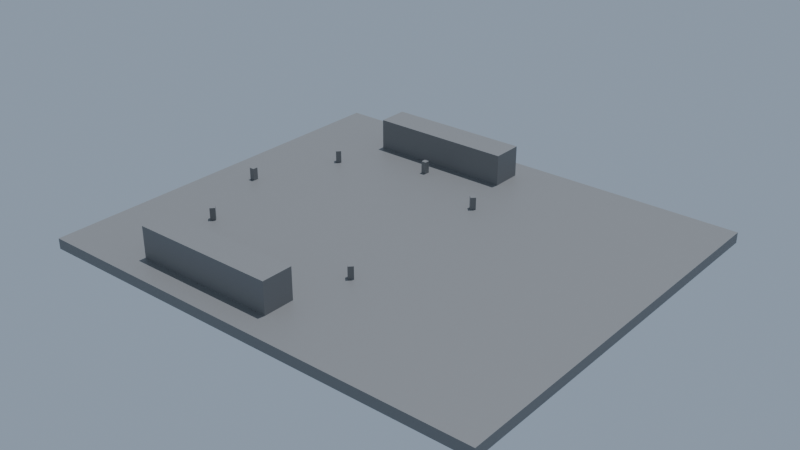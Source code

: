 # Source: Prologue.blend  (saved by Blender 5.0.119; exported with 4.5.12 LTS)
import bpy
from mathutils import Matrix  # noqa: F401  (used for matrix-valued properties, if any)

bpy.ops.wm.read_factory_settings(use_empty=True)
scene = bpy.context.scene
scene.name = 'Scene'

# ---- collections
col_l_prologue = bpy.data.collections.new('L_Prologue'); scene.collection.children.link(col_l_prologue)
col_cameras = bpy.data.collections.new('Cameras'); scene.collection.children.link(col_cameras)

# ---- materials (node trees are filled in below, after node groups)
mat_m_enginedefault = bpy.data.materials.new('M_EngineDefault')
mat_m_enginedefault.diffuse_color = (0.22, 0.22, 0.22, 1.0)

# ---- material node trees
mat_m_enginedefault.use_nodes = True; mat_m_enginedefault.node_tree.nodes.clear()
_N = mat_m_enginedefault.node_tree.nodes; _L = mat_m_enginedefault.node_tree.links
n0 = _N.new('ShaderNodeBsdfPrincipled'); n0.name = 'Principled BSDF'; n0.location = (-200, 100)
n0.inputs[0].default_value = (0.22, 0.22, 0.22, 1.0)
n1 = _N.new('ShaderNodeOutputMaterial'); n1.name = 'Material Output'; n1.location = (200, 100)
_L.new(n0.outputs[0], n1.inputs[0])
n1.is_active_output = True

# ---- world
world_night = bpy.data.worlds.new('Night'); scene.world = world_night
world_night.use_nodes = True; world_night.node_tree.nodes.clear()
_N = world_night.node_tree.nodes; _L = world_night.node_tree.links
n0 = _N.new('ShaderNodeBackground'); n0.name = 'Background'; n0.location = (-200, 100)
n0.inputs[0].default_value = (0.47, 0.59, 0.75, 1.0)
n0.inputs[1].default_value = 0.5833
n1 = _N.new('ShaderNodeOutputWorld'); n1.name = 'World Output'; n1.location = (200, 100)
_L.new(n0.outputs[0], n1.inputs[0])
n1.is_active_output = True

# ---- cameras
cam_cam_prologue = bpy.data.cameras.new('Cam_Prologue')
cam_cam_prologue.clip_end = 2000.0
cam_cam_prologue.lens = 30.0

# ---- lights
light_sun = bpy.data.lights.new('Sun', 'SUN')
light_sun.color = (0.91, 0.94, 1.0)
light_sun.angle = 0.00935
light_sun.energy = 2.7

# ---- meshes
me_ground = bpy.data.meshes.new('Ground')
me_ground.from_pydata([(-12.5, -19.0, -1.0), (-12.5, -19.0, 0.0), (-12.5, 19.0, -1.0), (-12.5, 19.0, 0.0), (31.4, -19.0, -1.0), (31.4, -19.0, 0.0), (31.4, 19.0, -1.0), (31.4, 19.0, 0.0)], [], [(0, 1, 3, 2), (2, 3, 7, 6), (6, 7, 5, 4), (4, 5, 1, 0), (2, 6, 4, 0), (7, 3, 1, 5)])
me_ground.materials.append(mat_m_enginedefault)
me_ground.update()
me_cagepost_1 = bpy.data.meshes.new('CagePost_1')
me_cagepost_1.from_pydata([(11.13, 7.778, 0.0), (11.13, 7.778, 1.2), (10.78, 8.132, 0.0), (10.78, 8.132, 1.2), (11.49, 8.132, 0.0), (11.49, 8.132, 1.2), (11.13, 8.485, 0.0), (11.13, 8.485, 1.2)], [], [(0, 1, 3, 2), (2, 3, 7, 6), (6, 7, 5, 4), (4, 5, 1, 0), (2, 6, 4, 0), (7, 3, 1, 5)])
me_cagepost_1.materials.append(mat_m_enginedefault)
me_cagepost_1.update()
me_cagepost_2 = bpy.data.meshes.new('CagePost_2')
me_cagepost_2.from_pydata([(3.25, 11.25, 0.0), (3.25, 11.25, 1.2), (2.75, 11.25, 0.0), (2.75, 11.25, 1.2), (3.25, 11.75, 0.0), (3.25, 11.75, 1.2), (2.75, 11.75, 0.0), (2.75, 11.75, 1.2)], [], [(0, 1, 3, 2), (2, 3, 7, 6), (6, 7, 5, 4), (4, 5, 1, 0), (2, 6, 4, 0), (7, 3, 1, 5)])
me_cagepost_2.materials.append(mat_m_enginedefault)
me_cagepost_2.update()
me_cagepost_3 = bpy.data.meshes.new('CagePost_3')
me_cagepost_3.from_pydata([(-4.778, 8.132, 0.0), (-4.778, 8.132, 1.2), (-5.132, 7.778, 0.0), (-5.132, 7.778, 1.2), (-5.132, 8.485, 0.0), (-5.132, 8.485, 1.2), (-5.485, 8.132, 0.0), (-5.485, 8.132, 1.2)], [], [(0, 1, 3, 2), (2, 3, 7, 6), (6, 7, 5, 4), (4, 5, 1, 0), (2, 6, 4, 0), (7, 3, 1, 5)])
me_cagepost_3.materials.append(mat_m_enginedefault)
me_cagepost_3.update()
me_cagepost_4 = bpy.data.meshes.new('CagePost_4')
me_cagepost_4.from_pydata([(-8.25, 0.25, 0.0), (-8.25, 0.25, 1.2), (-8.25, -0.25, 0.0), (-8.25, -0.25, 1.2), (-8.75, 0.25, 0.0), (-8.75, 0.25, 1.2), (-8.75, -0.25, 0.0), (-8.75, -0.25, 1.2)], [], [(0, 1, 3, 2), (2, 3, 7, 6), (6, 7, 5, 4), (4, 5, 1, 0), (2, 6, 4, 0), (7, 3, 1, 5)])
me_cagepost_4.materials.append(mat_m_enginedefault)
me_cagepost_4.update()
me_cagepost_5 = bpy.data.meshes.new('CagePost_5')
me_cagepost_5.from_pydata([(-5.132, -7.778, 0.0), (-5.132, -7.778, 1.2), (-4.778, -8.132, 0.0), (-4.778, -8.132, 1.2), (-5.485, -8.132, 0.0), (-5.485, -8.132, 1.2), (-5.132, -8.485, 0.0), (-5.132, -8.485, 1.2)], [], [(0, 1, 3, 2), (2, 3, 7, 6), (6, 7, 5, 4), (4, 5, 1, 0), (2, 6, 4, 0), (7, 3, 1, 5)])
me_cagepost_5.materials.append(mat_m_enginedefault)
me_cagepost_5.update()
me_cagepost_6 = bpy.data.meshes.new('CagePost_6')
me_cagepost_6.from_pydata([(2.75, -11.25, 0.0), (2.75, -11.25, 1.2), (3.25, -11.25, 0.0), (3.25, -11.25, 1.2), (2.75, -11.75, 0.0), (2.75, -11.75, 1.2), (3.25, -11.75, 0.0), (3.25, -11.75, 1.2)], [], [(0, 1, 3, 2), (2, 3, 7, 6), (6, 7, 5, 4), (4, 5, 1, 0), (2, 6, 4, 0), (7, 3, 1, 5)])
me_cagepost_6.materials.append(mat_m_enginedefault)
me_cagepost_6.update()
me_cagepost_7 = bpy.data.meshes.new('CagePost_7')
me_cagepost_7.from_pydata([(10.78, -8.132, 0.0), (10.78, -8.132, 1.2), (11.13, -7.778, 0.0), (11.13, -7.778, 1.2), (11.13, -8.485, 0.0), (11.13, -8.485, 1.2), (11.49, -8.132, 0.0), (11.49, -8.132, 1.2)], [], [(0, 1, 3, 2), (2, 3, 7, 6), (6, 7, 5, 4), (4, 5, 1, 0), (2, 6, 4, 0), (7, 3, 1, 5)])
me_cagepost_7.materials.append(mat_m_enginedefault)
me_cagepost_7.update()
me_stand_near = bpy.data.meshes.new('Stand_Near')
me_stand_near.from_pydata([(-4.0, -16.5, 0.0), (-4.0, -16.5, 3.0), (-4.0, -13.5, 0.0), (-4.0, -13.5, 3.0), (10.0, -16.5, 0.0), (10.0, -16.5, 3.0), (10.0, -13.5, 0.0), (10.0, -13.5, 3.0)], [], [(0, 1, 3, 2), (2, 3, 7, 6), (6, 7, 5, 4), (4, 5, 1, 0), (2, 6, 4, 0), (7, 3, 1, 5)])
me_stand_near.materials.append(mat_m_enginedefault)
me_stand_near.update()
me_stand_far = bpy.data.meshes.new('Stand_Far')
me_stand_far.from_pydata([(-4.0, 13.5, 0.0), (-4.0, 13.5, 3.0), (-4.0, 16.5, 0.0), (-4.0, 16.5, 3.0), (10.0, 13.5, 0.0), (10.0, 13.5, 3.0), (10.0, 16.5, 0.0), (10.0, 16.5, 3.0)], [], [(0, 1, 3, 2), (2, 3, 7, 6), (6, 7, 5, 4), (4, 5, 1, 0), (2, 6, 4, 0), (7, 3, 1, 5)])
me_stand_far.materials.append(mat_m_enginedefault)
me_stand_far.update()

# ---- objects
ob_sun = bpy.data.objects.new('Sun', light_sun)
ob_ground = bpy.data.objects.new('Ground', me_ground)
ob_cagepost_1 = bpy.data.objects.new('CagePost_1', me_cagepost_1)
ob_cagepost_2 = bpy.data.objects.new('CagePost_2', me_cagepost_2)
ob_cagepost_3 = bpy.data.objects.new('CagePost_3', me_cagepost_3)
ob_cagepost_4 = bpy.data.objects.new('CagePost_4', me_cagepost_4)
ob_cagepost_5 = bpy.data.objects.new('CagePost_5', me_cagepost_5)
ob_cagepost_6 = bpy.data.objects.new('CagePost_6', me_cagepost_6)
ob_cagepost_7 = bpy.data.objects.new('CagePost_7', me_cagepost_7)
ob_stand_near = bpy.data.objects.new('Stand_Near', me_stand_near)
ob_stand_far = bpy.data.objects.new('Stand_Far', me_stand_far)
ob_cam_prologue = bpy.data.objects.new('Cam_Prologue', cam_cam_prologue)

# ---- transforms, parenting, visibility, modifiers, constraints
ob_sun.location = (0.0, 0.0, 0.0)
ob_sun.rotation_euler = (0.2094, 6.15e-09, 2.967)
ob_ground.location = (0.0, 0.0, 0.0)
ob_cagepost_1.location = (0.0, 0.0, 0.0)
ob_cagepost_2.location = (0.0, 0.0, 0.0)
ob_cagepost_3.location = (0.0, 0.0, 0.0)
ob_cagepost_4.location = (0.0, 0.0, 0.0)
ob_cagepost_5.location = (0.0, 0.0, 0.0)
ob_cagepost_6.location = (0.0, 0.0, 0.0)
ob_cagepost_7.location = (0.0, 0.0, 0.0)
ob_stand_near.location = (0.0, 0.0, 0.0)
ob_stand_far.location = (0.0, 0.0, 0.0)
ob_cam_prologue.location = (21.55, -34.9, 26.66)
ob_cam_prologue.rotation_euler = (0.9774, 1.599e-08, 0.4887)

# ---- collection membership
scene.collection.objects.link(ob_sun)
col_l_prologue.objects.link(ob_ground)
col_l_prologue.objects.link(ob_cagepost_1)
col_l_prologue.objects.link(ob_cagepost_2)
col_l_prologue.objects.link(ob_cagepost_3)
col_l_prologue.objects.link(ob_cagepost_4)
col_l_prologue.objects.link(ob_cagepost_5)
col_l_prologue.objects.link(ob_cagepost_6)
col_l_prologue.objects.link(ob_cagepost_7)
col_l_prologue.objects.link(ob_stand_near)
col_l_prologue.objects.link(ob_stand_far)
col_cameras.objects.link(ob_cam_prologue)

# ---- scene / render settings (as saved in the file)
scene.frame_start = 1; scene.frame_end = 250; scene.frame_set(1)
scene.render.engine = 'BLENDER_EEVEE_NEXT'
scene.render.bake_bias = 0.0
scene.render.bake_samples = 0
scene.cycles.sampling_pattern = 'TABULATED_SOBOL'
scene.eevee.use_volume_custom_range = False
bpy.context.view_layer.update()

# ---- added for rendering (the .blend has no active camera): camera
cam_auto = bpy.data.cameras.new('AutoCamera')
cam_auto.lens = 50.0
cam_auto.sensor_width = 36.0
cam_auto.clip_end = 1000.0
ob_auto_camera = bpy.data.objects.new('AutoCamera', cam_auto)
scene.collection.objects.link(ob_auto_camera)
ob_auto_camera.location = (63.2978, -64.6174, 44.0783)
ob_auto_camera.rotation_euler = (1.09748, -7.21219e-08, 0.694738)
scene.camera = ob_auto_camera
bpy.context.view_layer.update()
